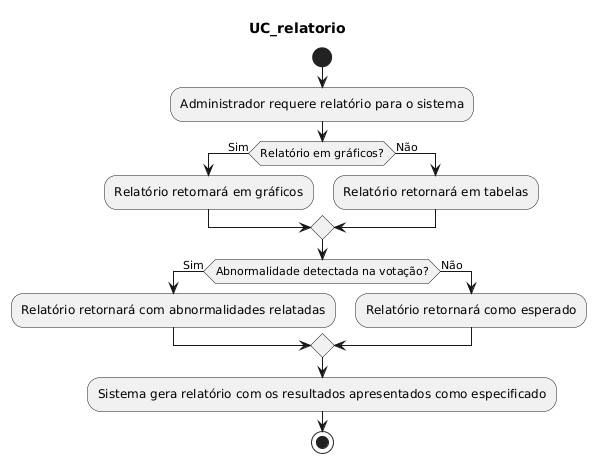

The diagram above was rendered by PlantUML. Its source (embedded in the PNG):
@startuml
title UC_relatorio
start
:Administrador requere relatório para o sistema;
if (Relatório em gráficos?) then (Sim)
  :Relatório retornará em gráficos;
else (Não)
  :Relatório retornará em tabelas;
endif
if (Abnormalidade detectada na votação?) then (Sim)
  :Relatório retornará com abnormalidades relatadas;
else (Não)
  :Relatório retornará como esperado;
endif
:Sistema gera relatório com os resultados apresentados como especificado;
stop
@enduml